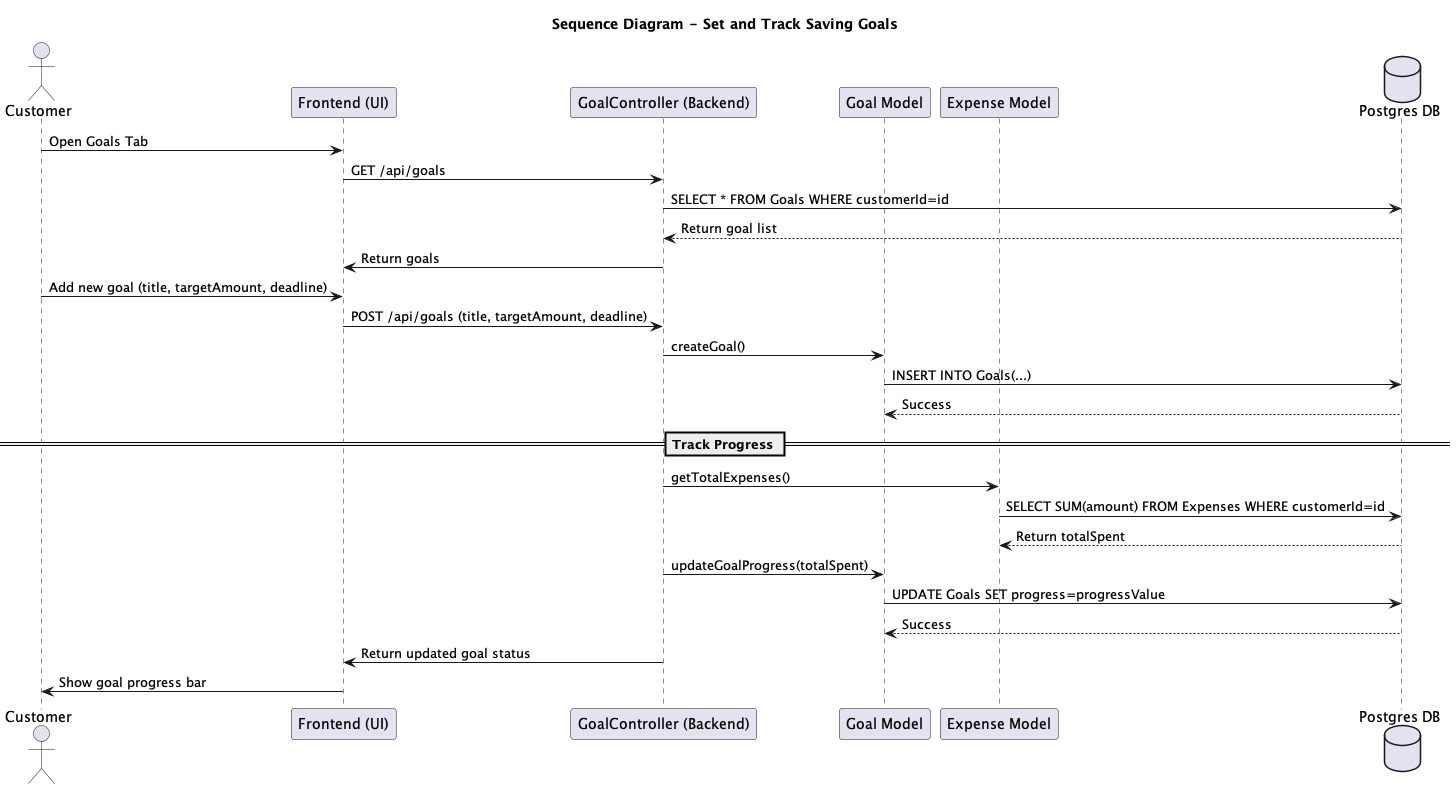

The diagram above was rendered by PlantUML. Its source (embedded in the PNG):
@startuml
title Sequence Diagram - Set and Track Saving Goals

actor Customer
participant UserInterface as "Frontend (UI)"
participant GoalController as "GoalController (Backend)"
participant Goal as "Goal Model"
participant Expense as "Expense Model"
database DB as "Postgres DB"

Customer -> UserInterface : Open Goals Tab
UserInterface -> GoalController : GET /api/goals
GoalController -> DB : SELECT * FROM Goals WHERE customerId=id
DB --> GoalController : Return goal list
GoalController -> UserInterface : Return goals

Customer -> UserInterface : Add new goal (title, targetAmount, deadline)
UserInterface -> GoalController : POST /api/goals (title, targetAmount, deadline)
GoalController -> Goal : createGoal()
Goal -> DB : INSERT INTO Goals(...)
DB --> Goal : Success

== Track Progress ==
GoalController -> Expense : getTotalExpenses()
Expense -> DB : SELECT SUM(amount) FROM Expenses WHERE customerId=id
DB --> Expense : Return totalSpent
GoalController -> Goal : updateGoalProgress(totalSpent)
Goal -> DB : UPDATE Goals SET progress=progressValue
DB --> Goal : Success

GoalController -> UserInterface : Return updated goal status
UserInterface -> Customer : Show goal progress bar

@enduml